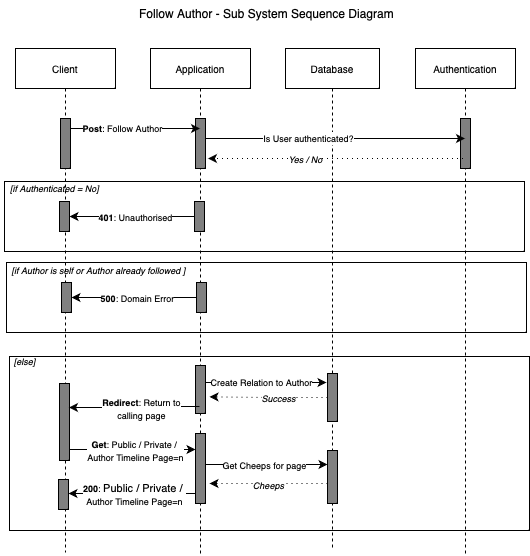

The diagram above was exported from draw.io. Its source (the exported page's mxGraphModel, read from the mxfile embedded in the PNG):
<mxGraphModel dx="2927" dy="883" grid="0" gridSize="10" guides="1" tooltips="1" connect="1" arrows="1" fold="1" page="1" pageScale="1" pageWidth="827" pageHeight="1169" background="#ffffff" math="0" shadow="0">
  <root>
    <mxCell id="0" />
    <mxCell id="1" parent="0" />
    <mxCell id="iETtH4yGOdkAydiBo1rY-2" value="" style="rounded=0;whiteSpace=wrap;html=1;fillColor=none;" vertex="1" parent="1">
      <mxGeometry x="-1466" y="408" width="520" height="174" as="geometry" />
    </mxCell>
    <mxCell id="iETtH4yGOdkAydiBo1rY-3" value="Application" style="shape=umlLifeline;perimeter=lifelinePerimeter;whiteSpace=wrap;html=1;container=1;dropTarget=0;collapsible=0;recursiveResize=0;outlineConnect=0;portConstraint=eastwest;newEdgeStyle={&quot;edgeStyle&quot;:&quot;elbowEdgeStyle&quot;,&quot;elbow&quot;:&quot;vertical&quot;,&quot;curved&quot;:0,&quot;rounded&quot;:0};align=center;verticalAlign=middle;fontFamily=Helvetica;fontSize=10;fontColor=default;fillColor=none;gradientColor=none;" vertex="1" parent="1">
      <mxGeometry x="-1325" y="100" width="100" height="507" as="geometry" />
    </mxCell>
    <mxCell id="iETtH4yGOdkAydiBo1rY-4" value="" style="html=1;points=[[0,0,0,0,5],[0,1,0,0,-5],[1,0,0,0,5],[1,1,0,0,-5]];perimeter=orthogonalPerimeter;outlineConnect=0;targetShapes=umlLifeline;portConstraint=eastwest;newEdgeStyle={&quot;curved&quot;:0,&quot;rounded&quot;:0};fillColor=#808080;align=center;verticalAlign=middle;fontFamily=Helvetica;fontSize=10;fontColor=default;" vertex="1" parent="iETtH4yGOdkAydiBo1rY-3">
      <mxGeometry x="45" y="70" width="10" height="50" as="geometry" />
    </mxCell>
    <mxCell id="iETtH4yGOdkAydiBo1rY-5" value="" style="html=1;points=[[0,0,0,0,5],[0,1,0,0,-5],[1,0,0,0,5],[1,1,0,0,-5]];perimeter=orthogonalPerimeter;outlineConnect=0;targetShapes=umlLifeline;portConstraint=eastwest;newEdgeStyle={&quot;curved&quot;:0,&quot;rounded&quot;:0};fillColor=#808080;align=center;verticalAlign=middle;fontFamily=Helvetica;fontSize=10;fontColor=default;" vertex="1" parent="iETtH4yGOdkAydiBo1rY-3">
      <mxGeometry x="45" y="317" width="10" height="48" as="geometry" />
    </mxCell>
    <mxCell id="iETtH4yGOdkAydiBo1rY-6" value="" style="html=1;points=[[0,0,0,0,5],[0,1,0,0,-5],[1,0,0,0,5],[1,1,0,0,-5]];perimeter=orthogonalPerimeter;outlineConnect=0;targetShapes=umlLifeline;portConstraint=eastwest;newEdgeStyle={&quot;curved&quot;:0,&quot;rounded&quot;:0};fillColor=#808080;align=center;verticalAlign=middle;fontFamily=Helvetica;fontSize=10;fontColor=default;" vertex="1" parent="iETtH4yGOdkAydiBo1rY-3">
      <mxGeometry x="45" y="385" width="10" height="70" as="geometry" />
    </mxCell>
    <mxCell id="iETtH4yGOdkAydiBo1rY-8" value="Client" style="shape=umlLifeline;perimeter=lifelinePerimeter;whiteSpace=wrap;html=1;container=1;dropTarget=0;collapsible=0;recursiveResize=0;outlineConnect=0;portConstraint=eastwest;newEdgeStyle={&quot;edgeStyle&quot;:&quot;elbowEdgeStyle&quot;,&quot;elbow&quot;:&quot;vertical&quot;,&quot;curved&quot;:0,&quot;rounded&quot;:0};align=center;verticalAlign=middle;fontFamily=Helvetica;fontSize=10;fontColor=default;fillColor=none;gradientColor=none;" vertex="1" parent="1">
      <mxGeometry x="-1460" y="100" width="100" height="504" as="geometry" />
    </mxCell>
    <mxCell id="iETtH4yGOdkAydiBo1rY-12" value="" style="html=1;points=[[0,0,0,0,5],[0,1,0,0,-5],[1,0,0,0,5],[1,1,0,0,-5]];perimeter=orthogonalPerimeter;outlineConnect=0;targetShapes=umlLifeline;portConstraint=eastwest;newEdgeStyle={&quot;curved&quot;:0,&quot;rounded&quot;:0};fillColor=#808080;align=center;verticalAlign=middle;fontFamily=Helvetica;fontSize=10;fontColor=default;" vertex="1" parent="iETtH4yGOdkAydiBo1rY-8">
      <mxGeometry x="45" y="70" width="10" height="50" as="geometry" />
    </mxCell>
    <mxCell id="iETtH4yGOdkAydiBo1rY-10" value="" style="html=1;points=[[0,0,0,0,5],[0,1,0,0,-5],[1,0,0,0,5],[1,1,0,0,-5]];perimeter=orthogonalPerimeter;outlineConnect=0;targetShapes=umlLifeline;portConstraint=eastwest;newEdgeStyle={&quot;curved&quot;:0,&quot;rounded&quot;:0};fillColor=#808080;align=center;verticalAlign=middle;fontFamily=Helvetica;fontSize=10;fontColor=default;" vertex="1" parent="iETtH4yGOdkAydiBo1rY-8">
      <mxGeometry x="43" y="431" width="10" height="30" as="geometry" />
    </mxCell>
    <mxCell id="iETtH4yGOdkAydiBo1rY-13" style="edgeStyle=none;shape=connector;rounded=0;orthogonalLoop=1;jettySize=auto;html=1;curved=0;labelBackgroundColor=default;strokeColor=default;align=center;verticalAlign=middle;fontFamily=Helvetica;fontSize=10;fontColor=default;endArrow=classic;" edge="1" parent="1">
      <mxGeometry relative="1" as="geometry">
        <mxPoint x="-1405" y="180" as="sourcePoint" />
        <mxPoint x="-1275.5" y="180" as="targetPoint" />
        <Array as="points">
          <mxPoint x="-1340" y="180" />
        </Array>
      </mxGeometry>
    </mxCell>
    <mxCell id="iETtH4yGOdkAydiBo1rY-14" value="&lt;font style=&quot;font-size: 9px;&quot;&gt;&lt;b&gt;Post&lt;/b&gt;: Follow Author&lt;/font&gt;" style="edgeLabel;html=1;align=center;verticalAlign=middle;resizable=0;points=[];" vertex="1" connectable="0" parent="iETtH4yGOdkAydiBo1rY-13">
      <mxGeometry x="-0.2154" y="1" relative="1" as="geometry">
        <mxPoint as="offset" />
      </mxGeometry>
    </mxCell>
    <mxCell id="iETtH4yGOdkAydiBo1rY-15" value="Database" style="shape=umlLifeline;perimeter=lifelinePerimeter;whiteSpace=wrap;html=1;container=1;dropTarget=0;collapsible=0;recursiveResize=0;outlineConnect=0;portConstraint=eastwest;newEdgeStyle={&quot;edgeStyle&quot;:&quot;elbowEdgeStyle&quot;,&quot;elbow&quot;:&quot;vertical&quot;,&quot;curved&quot;:0,&quot;rounded&quot;:0};align=center;verticalAlign=middle;fontFamily=Helvetica;fontSize=10;fontColor=default;fillColor=none;gradientColor=none;" vertex="1" parent="1">
      <mxGeometry x="-1190" y="100" width="94" height="500" as="geometry" />
    </mxCell>
    <mxCell id="iETtH4yGOdkAydiBo1rY-1" value="" style="rounded=0;whiteSpace=wrap;html=1;fillColor=none;" vertex="1" parent="iETtH4yGOdkAydiBo1rY-15">
      <mxGeometry x="-281" y="133" width="520" height="70" as="geometry" />
    </mxCell>
    <mxCell id="iETtH4yGOdkAydiBo1rY-7" value="" style="html=1;points=[[0,0,0,0,5],[0,1,0,0,-5],[1,0,0,0,5],[1,1,0,0,-5]];perimeter=orthogonalPerimeter;outlineConnect=0;targetShapes=umlLifeline;portConstraint=eastwest;newEdgeStyle={&quot;curved&quot;:0,&quot;rounded&quot;:0};fillColor=#808080;align=center;verticalAlign=middle;fontFamily=Helvetica;fontSize=10;fontColor=default;" vertex="1" parent="iETtH4yGOdkAydiBo1rY-15">
      <mxGeometry x="-91" y="153" width="10" height="30" as="geometry" />
    </mxCell>
    <mxCell id="iETtH4yGOdkAydiBo1rY-11" value="" style="html=1;points=[[0,0,0,0,5],[0,1,0,0,-5],[1,0,0,0,5],[1,1,0,0,-5]];perimeter=orthogonalPerimeter;outlineConnect=0;targetShapes=umlLifeline;portConstraint=eastwest;newEdgeStyle={&quot;curved&quot;:0,&quot;rounded&quot;:0};fillColor=#808080;align=center;verticalAlign=middle;fontFamily=Helvetica;fontSize=10;fontColor=default;" vertex="1" parent="iETtH4yGOdkAydiBo1rY-15">
      <mxGeometry x="-226" y="153" width="10" height="30" as="geometry" />
    </mxCell>
    <mxCell id="iETtH4yGOdkAydiBo1rY-40" style="edgeStyle=orthogonalEdgeStyle;rounded=0;orthogonalLoop=1;jettySize=auto;html=1;curved=0;" edge="1" parent="iETtH4yGOdkAydiBo1rY-15" source="iETtH4yGOdkAydiBo1rY-7" target="iETtH4yGOdkAydiBo1rY-11">
      <mxGeometry relative="1" as="geometry" />
    </mxCell>
    <mxCell id="iETtH4yGOdkAydiBo1rY-41" value="&lt;font style=&quot;font-size: 9px;&quot;&gt;&lt;b&gt;401&lt;/b&gt;: Unauthorised&lt;/font&gt;" style="edgeLabel;html=1;align=center;verticalAlign=middle;resizable=0;points=[];" vertex="1" connectable="0" parent="iETtH4yGOdkAydiBo1rY-40">
      <mxGeometry x="-0.248" y="-1" relative="1" as="geometry">
        <mxPoint x="-13" y="1" as="offset" />
      </mxGeometry>
    </mxCell>
    <mxCell id="iETtH4yGOdkAydiBo1rY-43" value="" style="rounded=0;whiteSpace=wrap;html=1;fillColor=none;" vertex="1" parent="iETtH4yGOdkAydiBo1rY-15">
      <mxGeometry x="-279" y="214" width="520" height="70" as="geometry" />
    </mxCell>
    <mxCell id="iETtH4yGOdkAydiBo1rY-44" value="" style="html=1;points=[[0,0,0,0,5],[0,1,0,0,-5],[1,0,0,0,5],[1,1,0,0,-5]];perimeter=orthogonalPerimeter;outlineConnect=0;targetShapes=umlLifeline;portConstraint=eastwest;newEdgeStyle={&quot;curved&quot;:0,&quot;rounded&quot;:0};fillColor=#808080;align=center;verticalAlign=middle;fontFamily=Helvetica;fontSize=10;fontColor=default;" vertex="1" parent="iETtH4yGOdkAydiBo1rY-15">
      <mxGeometry x="-89" y="234" width="10" height="30" as="geometry" />
    </mxCell>
    <mxCell id="iETtH4yGOdkAydiBo1rY-45" value="" style="html=1;points=[[0,0,0,0,5],[0,1,0,0,-5],[1,0,0,0,5],[1,1,0,0,-5]];perimeter=orthogonalPerimeter;outlineConnect=0;targetShapes=umlLifeline;portConstraint=eastwest;newEdgeStyle={&quot;curved&quot;:0,&quot;rounded&quot;:0};fillColor=#808080;align=center;verticalAlign=middle;fontFamily=Helvetica;fontSize=10;fontColor=default;" vertex="1" parent="iETtH4yGOdkAydiBo1rY-15">
      <mxGeometry x="-224" y="234" width="10" height="30" as="geometry" />
    </mxCell>
    <mxCell id="iETtH4yGOdkAydiBo1rY-46" style="edgeStyle=orthogonalEdgeStyle;rounded=0;orthogonalLoop=1;jettySize=auto;html=1;curved=0;" edge="1" parent="iETtH4yGOdkAydiBo1rY-15" source="iETtH4yGOdkAydiBo1rY-44" target="iETtH4yGOdkAydiBo1rY-45">
      <mxGeometry relative="1" as="geometry" />
    </mxCell>
    <mxCell id="iETtH4yGOdkAydiBo1rY-47" value="&lt;font style=&quot;font-size: 9px;&quot;&gt;&lt;b&gt;500&lt;/b&gt;: Domain Error&lt;/font&gt;" style="edgeLabel;html=1;align=center;verticalAlign=middle;resizable=0;points=[];" vertex="1" connectable="0" parent="iETtH4yGOdkAydiBo1rY-46">
      <mxGeometry x="-0.248" y="-1" relative="1" as="geometry">
        <mxPoint x="-13" y="1" as="offset" />
      </mxGeometry>
    </mxCell>
    <mxCell id="iETtH4yGOdkAydiBo1rY-16" value="" style="html=1;points=[[0,0,0,0,5],[0,1,0,0,-5],[1,0,0,0,5],[1,1,0,0,-5]];perimeter=orthogonalPerimeter;outlineConnect=0;targetShapes=umlLifeline;portConstraint=eastwest;newEdgeStyle={&quot;curved&quot;:0,&quot;rounded&quot;:0};fillColor=#808080;align=center;verticalAlign=middle;fontFamily=Helvetica;fontSize=10;fontColor=default;" vertex="1" parent="iETtH4yGOdkAydiBo1rY-15">
      <mxGeometry x="42" y="325" width="10" height="48" as="geometry" />
    </mxCell>
    <mxCell id="iETtH4yGOdkAydiBo1rY-17" value="" style="html=1;points=[[0,0,0,0,5],[0,1,0,0,-5],[1,0,0,0,5],[1,1,0,0,-5]];perimeter=orthogonalPerimeter;outlineConnect=0;targetShapes=umlLifeline;portConstraint=eastwest;newEdgeStyle={&quot;curved&quot;:0,&quot;rounded&quot;:0};fillColor=#808080;align=center;verticalAlign=middle;fontFamily=Helvetica;fontSize=10;fontColor=default;" vertex="1" parent="iETtH4yGOdkAydiBo1rY-15">
      <mxGeometry x="42" y="402" width="10" height="53" as="geometry" />
    </mxCell>
    <mxCell id="iETtH4yGOdkAydiBo1rY-25" style="rounded=0;orthogonalLoop=1;jettySize=auto;html=1;" edge="1" parent="iETtH4yGOdkAydiBo1rY-15" source="iETtH4yGOdkAydiBo1rY-5">
      <mxGeometry relative="1" as="geometry">
        <mxPoint x="41" y="334" as="targetPoint" />
      </mxGeometry>
    </mxCell>
    <mxCell id="iETtH4yGOdkAydiBo1rY-26" value="&lt;font style=&quot;font-size: 9px;&quot;&gt;Create Relation to Author&lt;/font&gt;" style="edgeLabel;html=1;align=center;verticalAlign=middle;resizable=0;points=[];" vertex="1" connectable="0" parent="iETtH4yGOdkAydiBo1rY-25">
      <mxGeometry x="0.01" y="1" relative="1" as="geometry">
        <mxPoint x="-6" as="offset" />
      </mxGeometry>
    </mxCell>
    <mxCell id="iETtH4yGOdkAydiBo1rY-35" style="rounded=0;orthogonalLoop=1;jettySize=auto;html=1;dashed=1;dashPattern=1 4;" edge="1" parent="iETtH4yGOdkAydiBo1rY-15" source="iETtH4yGOdkAydiBo1rY-17">
      <mxGeometry relative="1" as="geometry">
        <mxPoint x="46.5" y="435.79999999999995" as="sourcePoint" />
        <mxPoint x="-76" y="435" as="targetPoint" />
      </mxGeometry>
    </mxCell>
    <mxCell id="iETtH4yGOdkAydiBo1rY-36" value="&lt;i&gt;&lt;font style=&quot;font-size: 9px;&quot;&gt;Cheeps&lt;/font&gt;&lt;/i&gt;" style="edgeLabel;html=1;align=center;verticalAlign=middle;resizable=0;points=[];" vertex="1" connectable="0" parent="iETtH4yGOdkAydiBo1rY-35">
      <mxGeometry x="0.4031" relative="1" as="geometry">
        <mxPoint x="23" y="1" as="offset" />
      </mxGeometry>
    </mxCell>
    <mxCell id="iETtH4yGOdkAydiBo1rY-18" value="Authentication" style="shape=umlLifeline;perimeter=lifelinePerimeter;whiteSpace=wrap;html=1;container=1;dropTarget=0;collapsible=0;recursiveResize=0;outlineConnect=0;portConstraint=eastwest;newEdgeStyle={&quot;edgeStyle&quot;:&quot;elbowEdgeStyle&quot;,&quot;elbow&quot;:&quot;vertical&quot;,&quot;curved&quot;:0,&quot;rounded&quot;:0};align=center;verticalAlign=middle;fontFamily=Helvetica;fontSize=10;fontColor=default;fillColor=none;gradientColor=none;" vertex="1" parent="1">
      <mxGeometry x="-1060" y="100" width="100" height="507" as="geometry" />
    </mxCell>
    <mxCell id="iETtH4yGOdkAydiBo1rY-19" value="" style="html=1;points=[[0,0,0,0,5],[0,1,0,0,-5],[1,0,0,0,5],[1,1,0,0,-5]];perimeter=orthogonalPerimeter;outlineConnect=0;targetShapes=umlLifeline;portConstraint=eastwest;newEdgeStyle={&quot;curved&quot;:0,&quot;rounded&quot;:0};fillColor=#808080;align=center;verticalAlign=middle;fontFamily=Helvetica;fontSize=10;fontColor=default;" vertex="1" parent="iETtH4yGOdkAydiBo1rY-18">
      <mxGeometry x="45" y="70" width="10" height="50" as="geometry" />
    </mxCell>
    <mxCell id="iETtH4yGOdkAydiBo1rY-20" value="Follow Author - Sub System Sequence Diagram" style="text;html=1;align=center;verticalAlign=middle;resizable=0;points=[];autosize=1;strokeColor=none;fillColor=none;" vertex="1" parent="1">
      <mxGeometry x="-1346" y="52" width="273" height="26" as="geometry" />
    </mxCell>
    <mxCell id="iETtH4yGOdkAydiBo1rY-21" style="edgeStyle=none;shape=connector;rounded=0;orthogonalLoop=1;jettySize=auto;html=1;curved=0;labelBackgroundColor=default;strokeColor=default;align=center;verticalAlign=middle;fontFamily=Helvetica;fontSize=10;fontColor=default;endArrow=classic;" edge="1" parent="1" target="iETtH4yGOdkAydiBo1rY-18">
      <mxGeometry relative="1" as="geometry">
        <mxPoint x="-1270" y="190" as="sourcePoint" />
        <mxPoint x="-1140.5" y="190" as="targetPoint" />
        <Array as="points">
          <mxPoint x="-1205" y="190" />
        </Array>
      </mxGeometry>
    </mxCell>
    <mxCell id="iETtH4yGOdkAydiBo1rY-22" value="&lt;font style=&quot;font-size: 9px;&quot;&gt;Is User authenticated?&lt;/font&gt;" style="edgeLabel;html=1;align=center;verticalAlign=middle;resizable=0;points=[];" vertex="1" connectable="0" parent="iETtH4yGOdkAydiBo1rY-21">
      <mxGeometry x="-0.2154" y="1" relative="1" as="geometry">
        <mxPoint as="offset" />
      </mxGeometry>
    </mxCell>
    <mxCell id="iETtH4yGOdkAydiBo1rY-23" style="edgeStyle=orthogonalEdgeStyle;rounded=0;orthogonalLoop=1;jettySize=auto;html=1;curved=0;dashed=1;dashPattern=1 4;" edge="1" parent="1">
      <mxGeometry relative="1" as="geometry">
        <mxPoint x="-1012.5" y="210" as="sourcePoint" />
        <mxPoint x="-1267.5" y="210" as="targetPoint" />
      </mxGeometry>
    </mxCell>
    <mxCell id="iETtH4yGOdkAydiBo1rY-24" value="&lt;i&gt;&lt;font style=&quot;font-size: 9px;&quot;&gt;Yes / No&lt;/font&gt;&lt;/i&gt;" style="edgeLabel;html=1;align=center;verticalAlign=middle;resizable=0;points=[];" vertex="1" connectable="0" parent="iETtH4yGOdkAydiBo1rY-23">
      <mxGeometry x="0.4031" relative="1" as="geometry">
        <mxPoint x="21" as="offset" />
      </mxGeometry>
    </mxCell>
    <mxCell id="iETtH4yGOdkAydiBo1rY-42" value="&lt;font style=&quot;font-size: 9px;&quot;&gt;&lt;i&gt;[if Authenticated = No]&lt;/i&gt;&lt;/font&gt;" style="text;html=1;align=center;verticalAlign=middle;resizable=0;points=[];autosize=1;strokeColor=none;fillColor=none;" vertex="1" parent="1">
      <mxGeometry x="-1475" y="226" width="107" height="26" as="geometry" />
    </mxCell>
    <mxCell id="iETtH4yGOdkAydiBo1rY-48" value="&lt;font&gt;&lt;i&gt;&lt;span style=&quot;font-size: 9px;&quot;&gt;[if Author is self or Author already followed ]&lt;/span&gt;&lt;/i&gt;&lt;/font&gt;" style="text;html=1;align=center;verticalAlign=middle;resizable=0;points=[];autosize=1;strokeColor=none;fillColor=none;" vertex="1" parent="1">
      <mxGeometry x="-1473" y="308" width="192" height="26" as="geometry" />
    </mxCell>
    <mxCell id="iETtH4yGOdkAydiBo1rY-39" value="&lt;font style=&quot;font-size: 9px;&quot;&gt;&lt;i&gt;[else]&lt;/i&gt;&lt;/font&gt;" style="text;html=1;align=center;verticalAlign=middle;resizable=0;points=[];autosize=1;strokeColor=none;fillColor=none;" vertex="1" parent="1">
      <mxGeometry x="-1471" y="399" width="40" height="26" as="geometry" />
    </mxCell>
    <mxCell id="iETtH4yGOdkAydiBo1rY-9" value="" style="html=1;points=[[0,0,0,0,5],[0,1,0,0,-5],[1,0,0,0,5],[1,1,0,0,-5]];perimeter=orthogonalPerimeter;outlineConnect=0;targetShapes=umlLifeline;portConstraint=eastwest;newEdgeStyle={&quot;curved&quot;:0,&quot;rounded&quot;:0};fillColor=#808080;align=center;verticalAlign=middle;fontFamily=Helvetica;fontSize=10;fontColor=default;" vertex="1" parent="1">
      <mxGeometry x="-1416" y="435" width="10" height="77" as="geometry" />
    </mxCell>
    <mxCell id="iETtH4yGOdkAydiBo1rY-31" style="edgeStyle=orthogonalEdgeStyle;rounded=0;orthogonalLoop=1;jettySize=auto;html=1;curved=0;" edge="1" parent="1" source="iETtH4yGOdkAydiBo1rY-9" target="iETtH4yGOdkAydiBo1rY-6">
      <mxGeometry relative="1" as="geometry">
        <Array as="points">
          <mxPoint x="-1390" y="501" />
          <mxPoint x="-1390" y="501" />
        </Array>
      </mxGeometry>
    </mxCell>
    <mxCell id="iETtH4yGOdkAydiBo1rY-32" value="&lt;font style=&quot;font-size: 9px;&quot;&gt;&lt;b&gt;Get&lt;/b&gt;: Public / Private /&amp;nbsp;&lt;br style=&quot;border-color: var(--border-color);&quot;&gt;Author&amp;nbsp;Timeline Page=n&lt;br&gt;&lt;/font&gt;" style="edgeLabel;html=1;align=center;verticalAlign=middle;resizable=0;points=[];" vertex="1" connectable="0" parent="iETtH4yGOdkAydiBo1rY-31">
      <mxGeometry x="-0.3664" relative="1" as="geometry">
        <mxPoint x="25" as="offset" />
      </mxGeometry>
    </mxCell>
    <mxCell id="iETtH4yGOdkAydiBo1rY-27" style="edgeStyle=orthogonalEdgeStyle;rounded=0;orthogonalLoop=1;jettySize=auto;html=1;curved=0;dashed=1;dashPattern=1 4;" edge="1" parent="1" source="iETtH4yGOdkAydiBo1rY-16">
      <mxGeometry relative="1" as="geometry">
        <mxPoint x="-1143.5" y="449.15999999999997" as="sourcePoint" />
        <mxPoint x="-1266" y="448.36" as="targetPoint" />
      </mxGeometry>
    </mxCell>
    <mxCell id="iETtH4yGOdkAydiBo1rY-28" value="&lt;i&gt;&lt;font style=&quot;font-size: 9px;&quot;&gt;Success&lt;/font&gt;&lt;/i&gt;" style="edgeLabel;html=1;align=center;verticalAlign=middle;resizable=0;points=[];" vertex="1" connectable="0" parent="iETtH4yGOdkAydiBo1rY-27">
      <mxGeometry x="0.4031" relative="1" as="geometry">
        <mxPoint x="33" y="1" as="offset" />
      </mxGeometry>
    </mxCell>
    <mxCell id="iETtH4yGOdkAydiBo1rY-29" style="edgeStyle=orthogonalEdgeStyle;rounded=0;orthogonalLoop=1;jettySize=auto;html=1;curved=0;" edge="1" parent="1">
      <mxGeometry relative="1" as="geometry">
        <Array as="points">
          <mxPoint x="-1316" y="458" />
          <mxPoint x="-1316" y="459" />
        </Array>
        <mxPoint x="-1276" y="458" as="sourcePoint" />
        <mxPoint x="-1406.5" y="459" as="targetPoint" />
      </mxGeometry>
    </mxCell>
    <mxCell id="iETtH4yGOdkAydiBo1rY-30" value="&lt;font style=&quot;font-size: 9px;&quot;&gt;&lt;b&gt;Redirect&lt;/b&gt;: Return to &lt;br&gt;calling page&lt;/font&gt;" style="edgeLabel;html=1;align=center;verticalAlign=middle;resizable=0;points=[];" vertex="1" connectable="0" parent="iETtH4yGOdkAydiBo1rY-29">
      <mxGeometry x="-0.0833" relative="1" as="geometry">
        <mxPoint as="offset" />
      </mxGeometry>
    </mxCell>
    <mxCell id="iETtH4yGOdkAydiBo1rY-37" style="edgeStyle=orthogonalEdgeStyle;rounded=0;orthogonalLoop=1;jettySize=auto;html=1;curved=0;" edge="1" parent="1" source="iETtH4yGOdkAydiBo1rY-6" target="iETtH4yGOdkAydiBo1rY-10">
      <mxGeometry relative="1" as="geometry">
        <Array as="points">
          <mxPoint x="-1294" y="545" />
          <mxPoint x="-1294" y="545" />
        </Array>
      </mxGeometry>
    </mxCell>
    <mxCell id="iETtH4yGOdkAydiBo1rY-38" value="&lt;font style=&quot;font-size: 9px;&quot;&gt;&lt;b&gt;200&lt;/b&gt;:&amp;nbsp;&lt;/font&gt;Public / Private /&amp;nbsp;&lt;br style=&quot;border-color: var(--border-color); font-size: 9px;&quot;&gt;&lt;span style=&quot;font-size: 9px;&quot;&gt;Author&amp;nbsp;Timeline Page=n&lt;/span&gt;" style="edgeLabel;html=1;align=center;verticalAlign=middle;resizable=0;points=[];" vertex="1" connectable="0" parent="iETtH4yGOdkAydiBo1rY-37">
      <mxGeometry x="-0.0304" relative="1" as="geometry">
        <mxPoint as="offset" />
      </mxGeometry>
    </mxCell>
    <mxCell id="iETtH4yGOdkAydiBo1rY-33" style="edgeStyle=orthogonalEdgeStyle;rounded=0;orthogonalLoop=1;jettySize=auto;html=1;curved=0;" edge="1" parent="1" source="iETtH4yGOdkAydiBo1rY-6" target="iETtH4yGOdkAydiBo1rY-17">
      <mxGeometry relative="1" as="geometry">
        <Array as="points">
          <mxPoint x="-1251" y="516" />
          <mxPoint x="-1251" y="516" />
        </Array>
      </mxGeometry>
    </mxCell>
    <mxCell id="iETtH4yGOdkAydiBo1rY-34" value="&lt;font style=&quot;font-size: 9px;&quot;&gt;Get Cheeps for page&lt;/font&gt;" style="edgeLabel;html=1;align=center;verticalAlign=middle;resizable=0;points=[];" vertex="1" connectable="0" parent="iETtH4yGOdkAydiBo1rY-33">
      <mxGeometry x="-0.2544" y="1" relative="1" as="geometry">
        <mxPoint x="13" y="1" as="offset" />
      </mxGeometry>
    </mxCell>
  </root>
</mxGraphModel>